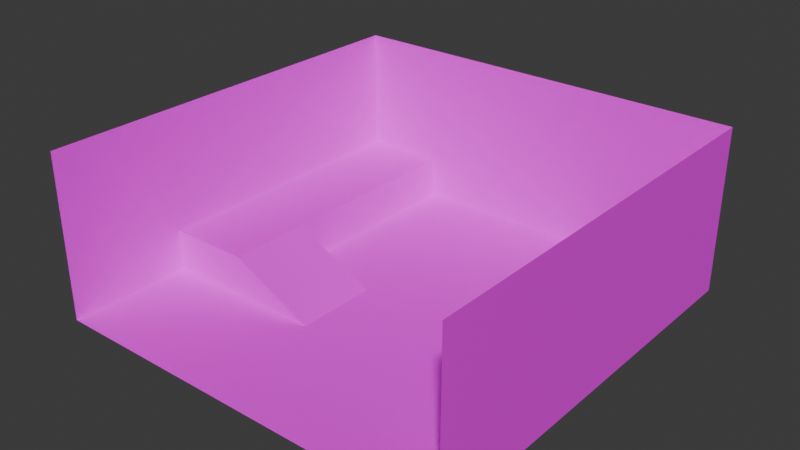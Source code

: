 # Source: psktestroom.blend  (saved by Blender 4.4.32; exported with 4.5.12 LTS)
import bpy
from mathutils import Matrix  # noqa: F401  (used for matrix-valued properties, if any)

bpy.ops.wm.read_factory_settings(use_empty=True)
scene = bpy.context.scene
scene.name = 'Scene'

# ---- images (referenced by path relative to the original .blend; pixels are not part of the script)
import os
ASSET_DIR = os.environ.get("B2B_ASSET_DIR", "")  # directory of the original .blend (textures are referenced by path, not embedded)
HERE = os.path.dirname(os.path.abspath(__file__))  # packed textures are extracted next to this script under _unpacked/

def load_image(name, relpath, width, height, colorspace="sRGB"):
    """Load a texture the original file referenced (path relative to the .blend, or extracted next to this script)."""
    p = next((c for c in (os.path.join(HERE, relpath), os.path.join(ASSET_DIR, relpath)) if relpath and os.path.exists(c)), "")
    if p:
        img = bpy.data.images.load(p, check_existing=True)
        img.name = name
    else:  # same state as the original file: an image datablock whose file is absent (Cycles renders it pink)
        img = bpy.data.images.new(name, width, height)
        img.source = "FILE"
        img.filepath = "//" + (relpath or name)
    img.colorspace_settings.name = colorspace
    return img
img_customuvchecker_byvalle_1k_png = load_image('CustomUVChecker_byValle_1K.png', 'CustomUVChecker_byValle_1K.png', 1024, 1024, 'sRGB')

# ---- materials (node trees are filled in below, after node groups)
mat_material_001 = bpy.data.materials.new('Material.001')

# ---- material node trees
mat_material_001.use_nodes = True; mat_material_001.node_tree.nodes.clear()
_N = mat_material_001.node_tree.nodes; _L = mat_material_001.node_tree.links
n0 = _N.new('ShaderNodeBsdfPrincipled'); n0.name = 'Principled BSDF'; n0.location = (10, 300)
n1 = _N.new('ShaderNodeOutputMaterial'); n1.name = 'Material Output'; n1.location = (300, 300)
n2 = _N.new('ShaderNodeTexImage'); n2.name = 'Image Texture'; n2.location = (-343, 244)
n2.image = img_customuvchecker_byvalle_1k_png
_L.new(n0.outputs[0], n1.inputs[0])
_L.new(n2.outputs[0], n0.inputs[0])
n1.is_active_output = True

# ---- world
world_world = bpy.data.worlds.new('World'); scene.world = world_world
world_world.use_nodes = True; world_world.node_tree.nodes.clear()
_N = world_world.node_tree.nodes; _L = world_world.node_tree.links
n0 = _N.new('ShaderNodeOutputWorld'); n0.name = 'World Output'; n0.location = (300, 300)
n1 = _N.new('ShaderNodeBackground'); n1.name = 'Background'; n1.location = (10, 300)
n1.inputs[0].default_value = (0.05088, 0.05088, 0.05088, 1.0)
_L.new(n1.outputs[0], n0.inputs[0])
n0.is_active_output = True
world_world.color = (0.05088, 0.05088, 0.05088)
world_world.sun_shadow_jitter_overblur = 0.0

# ---- meshes
me_plane = bpy.data.meshes.new('Plane')
me_plane.from_pydata([(-0.25, -0.25, 0.0), (0.25, -0.25, 0.0), (0.25, 0.25, 0.0), (-0.25, -0.1, 0.0), (-0.15, 0.25, 0.0), (-0.15, -0.1, 0.0), (-0.15, 0.0, 0.0), (-0.05, -0.1, 0.0), (-0.05, 0.0, 0.0), (-0.25, -0.1, 0.05), (-0.15, -0.1, 0.05), (-0.15, 0.0, 0.05), (-0.15, 0.25, 0.05), (-0.25, 0.25, 0.05), (-0.05, -0.1, 0.0), (-0.05, 0.0, 0.0), (-0.25, -0.25, 0.2), (0.25, -0.25, 0.2), (0.25, 0.25, 0.2), (-0.25, -0.1, 0.2), (-0.15, 0.25, 0.2), (-0.25, 0.25, 0.2)], [], [(1, 8, 7), (4, 11, 6), (5, 9, 3), (14, 11, 10), (5, 7, 14, 10), (11, 12, 13), (7, 8, 15, 14), (8, 6, 11, 15), (2, 20, 4), (1, 18, 2), (3, 16, 0), (21, 9, 13), (12, 21, 13), (3, 0, 5), (0, 1, 7), (5, 0, 7), (1, 2, 8), (2, 4, 8), (4, 6, 8), (13, 9, 11), (9, 10, 11), (14, 15, 11), (5, 10, 9), (4, 12, 11), (21, 19, 9), (3, 19, 16), (2, 18, 20), (12, 20, 21), (1, 17, 18)])
_uv = me_plane.uv_layers.new(name='UVMap')
_uv.uv.foreach_set('vector', [1.25, -0.125, 0.5, 0.5006, 0.501, 0.2534, 0.375, 1.125, 0.25, 0.5, 0.375, 0.5, 0.25, 0.125, 0.0, 0.25, 0.0, 0.125, 0.5, 0.25, 0.25, 0.5, 0.25, 0.25, 0.25, 0.125, 0.5, 0.125, 0.5, 0.125, 0.25, 0.25, 0.25, 0.5, 0.25, 1.125, 0.0, 1.125, 0.4, 0.2747, 0.4, 0.4923, 0.4, 0.4923, 0.4, 0.2747, 0.2503, 0.6246, 0.5, 0.625, 0.5, 0.75, 0.2497, 0.6254, 1.375, -0.1249, 0.375, 0.3749, 0.375, -0.1249, 0.5, -0.125, -0.75, 0.375, -0.75, -0.125, 0.375, -0.125, 0.0, 0.375, 0.0, -0.125, 1.25, 0.375, 0.375, 0.0, 1.25, 0.0, 0.375, 0.0, 0.125, 0.375, 0.125, -7.451e-09, 0.001042, 0.2483, 0.0, -0.125, 0.25, 0.25, 0.0, -0.125, 1.25, -0.125, 0.501, 0.2534, 0.25, 0.25, 0.0, -0.125, 0.501, 0.2534, 1.25, -0.125, 1.25, 1.123, 0.5, 0.5006, 1.25, 1.123, 0.25, 1.127, 0.5, 0.5006, 0.25, 1.127, 0.25, 0.4994, 0.5, 0.5006, 0.0, 1.125, 0.0, 0.25, 0.25, 0.5, 0.0, 0.25, 0.25, 0.25, 0.25, 0.5, 0.5, 0.25, 0.5, 0.5, 0.25, 0.5, 0.25, 0.125, 0.25, 0.25, 0.0, 0.25, 0.375, 1.125, 0.25, 1.125, 0.25, 0.5, 1.25, 0.375, 0.375, 0.375, 0.375, 0.0, 0.375, -0.125, 0.375, 0.375, 0.0, 0.375, 1.375, -0.1249, 1.375, 0.3749, 0.375, 0.3749, 0.375, 0.0, 0.375, 0.375, 0.125, 0.375, 0.5, -0.125, 0.5, 0.375, -0.75, 0.375])
me_plane.materials.append(mat_material_001)
me_plane.update()

# ---- objects
ob_plane = bpy.data.objects.new('Plane', me_plane)

# ---- transforms, parenting, visibility, modifiers, constraints
ob_plane.location = (0.0, 0.0, 0.0)

# ---- collection membership
scene.collection.objects.link(ob_plane)

# ---- scene / render settings (as saved in the file)
scene.frame_start = 1; scene.frame_end = 250; scene.frame_set(47)
scene.render.engine = 'BLENDER_EEVEE_NEXT'
scene.render.fps = 25
bpy.context.view_layer.update()

# ---- added for rendering (the .blend has no active camera and no usable light): camera, sun
cam_auto = bpy.data.cameras.new('AutoCamera')
cam_auto.lens = 50.0
cam_auto.sensor_width = 36.0
cam_auto.clip_end = 1000.0
ob_auto_camera = bpy.data.objects.new('AutoCamera', cam_auto)
scene.collection.objects.link(ob_auto_camera)
ob_auto_camera.location = (0.679898, -0.815878, 0.643919)
ob_auto_camera.rotation_euler = (1.09748, -7.21219e-08, 0.694738)
scene.camera = ob_auto_camera
light_auto_sun = bpy.data.lights.new('AutoSun', 'SUN')
light_auto_sun.energy = 3.0
light_auto_sun.angle = 0.0523599
ob_auto_sun = bpy.data.objects.new('AutoSun', light_auto_sun)
scene.collection.objects.link(ob_auto_sun)
ob_auto_sun.rotation_euler = (0.872665, 0.174533, 0.523599)
bpy.context.view_layer.update()
